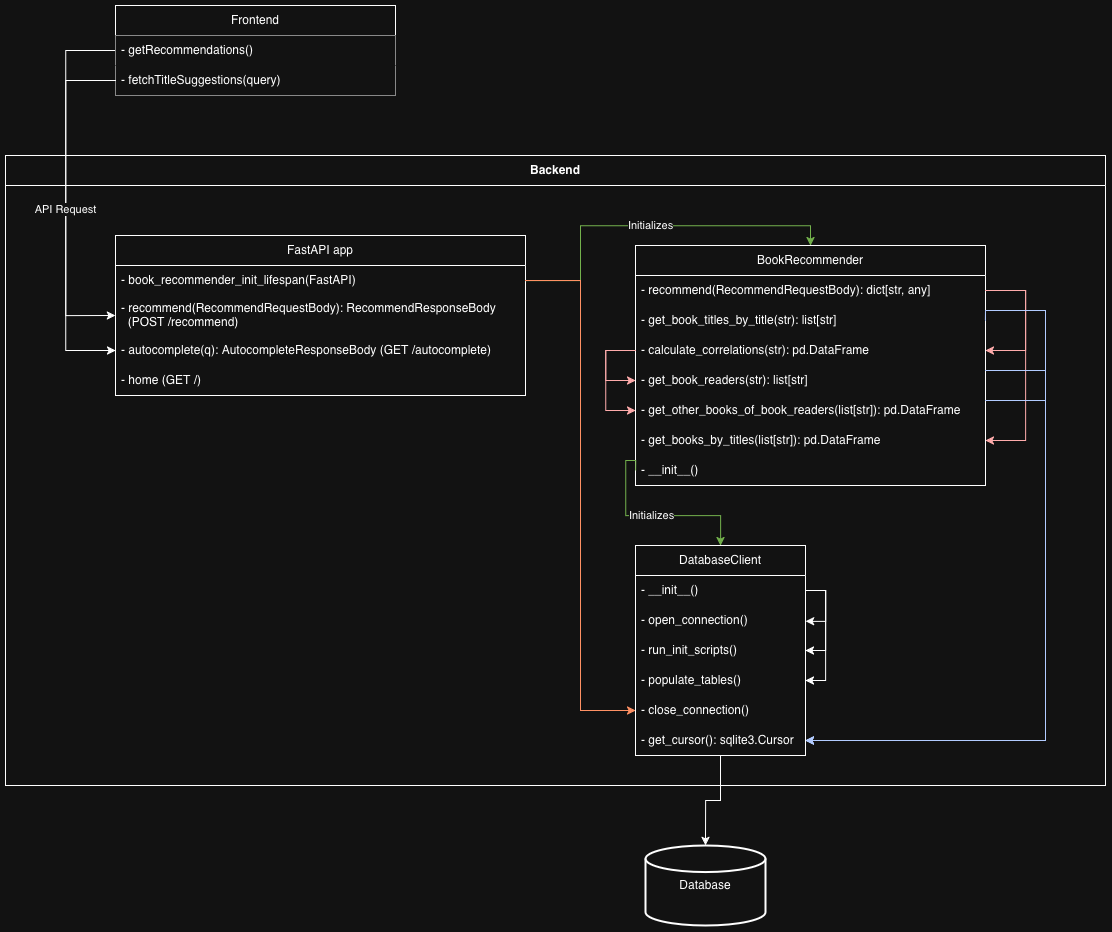

The diagram above was exported from draw.io. Its source (the exported page's mxGraphModel, read from the mxfile embedded in the PNG):
<mxGraphModel dx="2171" dy="2983" grid="1" gridSize="10" guides="1" tooltips="1" connect="1" arrows="1" fold="1" page="1" pageScale="1" pageWidth="827" pageHeight="1169" math="0" shadow="0">
  <root>
    <mxCell id="0" />
    <mxCell id="1" parent="0" />
    <mxCell id="2" value="Backend" style="swimlane;whiteSpace=wrap;html=1;startSize=30;" vertex="1" parent="1">
      <mxGeometry x="330" y="120" width="1100" height="630" as="geometry" />
    </mxCell>
    <mxCell id="3" value="&lt;div&gt;FastAPI app&lt;/div&gt;" style="swimlane;fontStyle=0;childLayout=stackLayout;horizontal=1;startSize=30;horizontalStack=0;resizeParent=1;resizeParentMax=0;resizeLast=0;collapsible=1;marginBottom=0;whiteSpace=wrap;html=1;" vertex="1" parent="2">
      <mxGeometry x="110" y="80" width="410" height="160" as="geometry" />
    </mxCell>
    <mxCell id="4" value="- book_recommender_init_lifespan(FastAPI)" style="text;strokeColor=none;fillColor=none;align=left;verticalAlign=middle;spacingLeft=4;spacingRight=4;overflow=hidden;points=[[0,0.5],[1,0.5]];portConstraint=eastwest;rotatable=0;whiteSpace=wrap;html=1;" vertex="1" parent="3">
      <mxGeometry y="30" width="410" height="30" as="geometry" />
    </mxCell>
    <mxCell id="5" value="- recommend(RecommendRequestBody): RecommendResponseBody&lt;br&gt;&amp;nbsp; (POST /recommend)" style="text;strokeColor=none;fillColor=none;align=left;verticalAlign=middle;spacingLeft=4;spacingRight=4;overflow=hidden;points=[[0,0.5],[1,0.5]];portConstraint=eastwest;rotatable=0;whiteSpace=wrap;html=1;" vertex="1" parent="3">
      <mxGeometry y="60" width="410" height="40" as="geometry" />
    </mxCell>
    <mxCell id="6" value="- autocomplete(q): AutocompleteResponseBody (GET /autocomplete)" style="text;strokeColor=none;fillColor=none;align=left;verticalAlign=middle;spacingLeft=4;spacingRight=4;overflow=hidden;points=[[0,0.5],[1,0.5]];portConstraint=eastwest;rotatable=0;whiteSpace=wrap;html=1;" vertex="1" parent="3">
      <mxGeometry y="100" width="410" height="30" as="geometry" />
    </mxCell>
    <mxCell id="7" value="- home (GET /)" style="text;strokeColor=none;fillColor=none;align=left;verticalAlign=middle;spacingLeft=4;spacingRight=4;overflow=hidden;points=[[0,0.5],[1,0.5]];portConstraint=eastwest;rotatable=0;whiteSpace=wrap;html=1;" vertex="1" parent="3">
      <mxGeometry y="130" width="410" height="30" as="geometry" />
    </mxCell>
    <mxCell id="8" value="&lt;div&gt;BookRecommender&lt;/div&gt;" style="swimlane;fontStyle=0;childLayout=stackLayout;horizontal=1;startSize=30;horizontalStack=0;resizeParent=1;resizeParentMax=0;resizeLast=0;collapsible=1;marginBottom=0;whiteSpace=wrap;html=1;" vertex="1" parent="2">
      <mxGeometry x="630" y="90" width="350" height="240" as="geometry" />
    </mxCell>
    <mxCell id="9" style="edgeStyle=orthogonalEdgeStyle;rounded=0;orthogonalLoop=1;jettySize=auto;html=1;exitX=1;exitY=0.5;exitDx=0;exitDy=0;entryX=1;entryY=0.5;entryDx=0;entryDy=0;fillColor=#e51400;strokeColor=#B20000;" edge="1" parent="8" source="11" target="18">
      <mxGeometry relative="1" as="geometry">
        <Array as="points">
          <mxPoint x="390" y="45" />
          <mxPoint x="390" y="195" />
        </Array>
      </mxGeometry>
    </mxCell>
    <mxCell id="10" style="edgeStyle=orthogonalEdgeStyle;rounded=0;orthogonalLoop=1;jettySize=auto;html=1;exitX=1;exitY=0.5;exitDx=0;exitDy=0;entryX=1;entryY=0.5;entryDx=0;entryDy=0;fillColor=#e51400;strokeColor=#B20000;" edge="1" parent="8" source="11" target="15">
      <mxGeometry relative="1" as="geometry">
        <Array as="points">
          <mxPoint x="390" y="45" />
          <mxPoint x="390" y="105" />
        </Array>
      </mxGeometry>
    </mxCell>
    <mxCell id="11" value="- recommend(RecommendRequestBody): dict[str, any]" style="text;strokeColor=none;fillColor=none;align=left;verticalAlign=middle;spacingLeft=4;spacingRight=4;overflow=hidden;points=[[0,0.5],[1,0.5]];portConstraint=eastwest;rotatable=0;whiteSpace=wrap;html=1;" vertex="1" parent="8">
      <mxGeometry y="30" width="350" height="30" as="geometry" />
    </mxCell>
    <mxCell id="12" value="- get_book_titles_by_title(str): list[str]" style="text;strokeColor=none;fillColor=none;align=left;verticalAlign=middle;spacingLeft=4;spacingRight=4;overflow=hidden;points=[[0,0.5],[1,0.5]];portConstraint=eastwest;rotatable=0;whiteSpace=wrap;html=1;" vertex="1" parent="8">
      <mxGeometry y="60" width="350" height="30" as="geometry" />
    </mxCell>
    <mxCell id="13" style="edgeStyle=orthogonalEdgeStyle;rounded=0;orthogonalLoop=1;jettySize=auto;html=1;exitX=0;exitY=0.5;exitDx=0;exitDy=0;entryX=0;entryY=0.5;entryDx=0;entryDy=0;fillColor=#e51400;strokeColor=#B20000;" edge="1" parent="8" source="15" target="16">
      <mxGeometry relative="1" as="geometry">
        <Array as="points">
          <mxPoint x="-30" y="105" />
          <mxPoint x="-30" y="135" />
        </Array>
      </mxGeometry>
    </mxCell>
    <mxCell id="14" style="edgeStyle=orthogonalEdgeStyle;rounded=0;orthogonalLoop=1;jettySize=auto;html=1;exitX=0;exitY=0.5;exitDx=0;exitDy=0;entryX=0;entryY=0.5;entryDx=0;entryDy=0;fillColor=#e51400;strokeColor=#B20000;" edge="1" parent="8" source="15" target="17">
      <mxGeometry relative="1" as="geometry">
        <Array as="points">
          <mxPoint x="-30" y="105" />
          <mxPoint x="-30" y="165" />
        </Array>
      </mxGeometry>
    </mxCell>
    <mxCell id="15" value="- calculate_correlations(str): pd.DataFrame" style="text;strokeColor=none;fillColor=none;align=left;verticalAlign=middle;spacingLeft=4;spacingRight=4;overflow=hidden;points=[[0,0.5],[1,0.5]];portConstraint=eastwest;rotatable=0;whiteSpace=wrap;html=1;" vertex="1" parent="8">
      <mxGeometry y="90" width="350" height="30" as="geometry" />
    </mxCell>
    <mxCell id="16" value="- get_book_readers(str): list[str]" style="text;strokeColor=none;fillColor=none;align=left;verticalAlign=middle;spacingLeft=4;spacingRight=4;overflow=hidden;points=[[0,0.5],[1,0.5]];portConstraint=eastwest;rotatable=0;whiteSpace=wrap;html=1;" vertex="1" parent="8">
      <mxGeometry y="120" width="350" height="30" as="geometry" />
    </mxCell>
    <mxCell id="17" value="- get_other_books_of_book_readers(list[str]): pd.DataFrame" style="text;strokeColor=none;fillColor=none;align=left;verticalAlign=middle;spacingLeft=4;spacingRight=4;overflow=hidden;points=[[0,0.5],[1,0.5]];portConstraint=eastwest;rotatable=0;whiteSpace=wrap;html=1;" vertex="1" parent="8">
      <mxGeometry y="150" width="350" height="30" as="geometry" />
    </mxCell>
    <mxCell id="18" value="- get_books_by_titles(list[str]): pd.DataFrame" style="text;strokeColor=none;fillColor=none;align=left;verticalAlign=middle;spacingLeft=4;spacingRight=4;overflow=hidden;points=[[0,0.5],[1,0.5]];portConstraint=eastwest;rotatable=0;whiteSpace=wrap;html=1;" vertex="1" parent="8">
      <mxGeometry y="180" width="350" height="30" as="geometry" />
    </mxCell>
    <mxCell id="19" value="- __init__()" style="text;strokeColor=none;fillColor=none;align=left;verticalAlign=middle;spacingLeft=4;spacingRight=4;overflow=hidden;points=[[0,0.5],[1,0.5]];portConstraint=eastwest;rotatable=0;whiteSpace=wrap;html=1;" vertex="1" parent="8">
      <mxGeometry y="210" width="350" height="30" as="geometry" />
    </mxCell>
    <mxCell id="20" value="&lt;div&gt;DatabaseClient&lt;/div&gt;" style="swimlane;fontStyle=0;childLayout=stackLayout;horizontal=1;startSize=30;horizontalStack=0;resizeParent=1;resizeParentMax=0;resizeLast=0;collapsible=1;marginBottom=0;whiteSpace=wrap;html=1;" vertex="1" parent="2">
      <mxGeometry x="630" y="390" width="170" height="210" as="geometry" />
    </mxCell>
    <mxCell id="21" style="edgeStyle=orthogonalEdgeStyle;rounded=0;orthogonalLoop=1;jettySize=auto;html=1;exitX=1;exitY=0.5;exitDx=0;exitDy=0;entryX=1;entryY=0.5;entryDx=0;entryDy=0;" edge="1" parent="20" source="24" target="25">
      <mxGeometry relative="1" as="geometry">
        <Array as="points">
          <mxPoint x="190" y="45" />
          <mxPoint x="190" y="76" />
        </Array>
      </mxGeometry>
    </mxCell>
    <mxCell id="22" style="edgeStyle=orthogonalEdgeStyle;rounded=0;orthogonalLoop=1;jettySize=auto;html=1;exitX=1;exitY=0.5;exitDx=0;exitDy=0;entryX=1;entryY=0.5;entryDx=0;entryDy=0;" edge="1" parent="20" source="24" target="26">
      <mxGeometry relative="1" as="geometry" />
    </mxCell>
    <mxCell id="23" style="edgeStyle=orthogonalEdgeStyle;rounded=0;orthogonalLoop=1;jettySize=auto;html=1;exitX=1;exitY=0.5;exitDx=0;exitDy=0;entryX=1;entryY=0.5;entryDx=0;entryDy=0;" edge="1" parent="20" source="24" target="27">
      <mxGeometry relative="1" as="geometry" />
    </mxCell>
    <mxCell id="24" value="- __init__()" style="text;strokeColor=none;fillColor=none;align=left;verticalAlign=middle;spacingLeft=4;spacingRight=4;overflow=hidden;points=[[0,0.5],[1,0.5]];portConstraint=eastwest;rotatable=0;whiteSpace=wrap;html=1;" vertex="1" parent="20">
      <mxGeometry y="30" width="170" height="30" as="geometry" />
    </mxCell>
    <mxCell id="25" value="- open_connection()" style="text;strokeColor=none;fillColor=none;align=left;verticalAlign=middle;spacingLeft=4;spacingRight=4;overflow=hidden;points=[[0,0.5],[1,0.5]];portConstraint=eastwest;rotatable=0;whiteSpace=wrap;html=1;" vertex="1" parent="20">
      <mxGeometry y="60" width="170" height="30" as="geometry" />
    </mxCell>
    <mxCell id="26" value="- run_init_scripts()" style="text;strokeColor=none;fillColor=none;align=left;verticalAlign=middle;spacingLeft=4;spacingRight=4;overflow=hidden;points=[[0,0.5],[1,0.5]];portConstraint=eastwest;rotatable=0;whiteSpace=wrap;html=1;" vertex="1" parent="20">
      <mxGeometry y="90" width="170" height="30" as="geometry" />
    </mxCell>
    <mxCell id="27" value="- populate_tables()" style="text;strokeColor=none;fillColor=none;align=left;verticalAlign=middle;spacingLeft=4;spacingRight=4;overflow=hidden;points=[[0,0.5],[1,0.5]];portConstraint=eastwest;rotatable=0;whiteSpace=wrap;html=1;" vertex="1" parent="20">
      <mxGeometry y="120" width="170" height="30" as="geometry" />
    </mxCell>
    <mxCell id="28" value="&lt;div&gt;- close_connection()&lt;/div&gt;" style="text;strokeColor=none;fillColor=none;align=left;verticalAlign=middle;spacingLeft=4;spacingRight=4;overflow=hidden;points=[[0,0.5],[1,0.5]];portConstraint=eastwest;rotatable=0;whiteSpace=wrap;html=1;" vertex="1" parent="20">
      <mxGeometry y="150" width="170" height="30" as="geometry" />
    </mxCell>
    <mxCell id="29" value="&lt;div&gt;- get_cursor(): sqlite3.Cursor&lt;/div&gt;" style="text;strokeColor=none;fillColor=none;align=left;verticalAlign=middle;spacingLeft=4;spacingRight=4;overflow=hidden;points=[[0,0.5],[1,0.5]];portConstraint=eastwest;rotatable=0;whiteSpace=wrap;html=1;" vertex="1" parent="20">
      <mxGeometry y="180" width="170" height="30" as="geometry" />
    </mxCell>
    <mxCell id="30" style="edgeStyle=orthogonalEdgeStyle;rounded=0;orthogonalLoop=1;jettySize=auto;html=1;exitX=1;exitY=0.5;exitDx=0;exitDy=0;entryX=1;entryY=0.5;entryDx=0;entryDy=0;fillColor=#0050ef;strokeColor=#001DBC;" edge="1" parent="2" source="12" target="29">
      <mxGeometry relative="1" as="geometry">
        <mxPoint x="770" y="495" as="targetPoint" />
        <Array as="points">
          <mxPoint x="980" y="155" />
          <mxPoint x="1040" y="155" />
          <mxPoint x="1040" y="585" />
        </Array>
      </mxGeometry>
    </mxCell>
    <mxCell id="31" style="edgeStyle=orthogonalEdgeStyle;rounded=0;orthogonalLoop=1;jettySize=auto;html=1;entryX=1;entryY=0.5;entryDx=0;entryDy=0;fillColor=#0050ef;strokeColor=#001DBC;" edge="1" parent="2" source="16" target="29">
      <mxGeometry relative="1" as="geometry">
        <mxPoint x="770" y="495" as="targetPoint" />
        <Array as="points">
          <mxPoint x="1040" y="215" />
          <mxPoint x="1040" y="585" />
        </Array>
      </mxGeometry>
    </mxCell>
    <mxCell id="32" style="edgeStyle=orthogonalEdgeStyle;rounded=0;orthogonalLoop=1;jettySize=auto;html=1;entryX=1;entryY=0.5;entryDx=0;entryDy=0;fillColor=#0050ef;strokeColor=#001DBC;" edge="1" parent="2" source="17" target="29">
      <mxGeometry relative="1" as="geometry">
        <mxPoint x="770" y="495" as="targetPoint" />
        <Array as="points">
          <mxPoint x="1040" y="245" />
          <mxPoint x="1040" y="585" />
        </Array>
      </mxGeometry>
    </mxCell>
    <mxCell id="33" style="edgeStyle=orthogonalEdgeStyle;rounded=0;orthogonalLoop=1;jettySize=auto;html=1;entryX=0.5;entryY=0;entryDx=0;entryDy=0;fillColor=#60a917;strokeColor=#2D7600;exitX=0;exitY=0.5;exitDx=0;exitDy=0;" edge="1" parent="2" source="19" target="20">
      <mxGeometry relative="1" as="geometry">
        <Array as="points">
          <mxPoint x="630" y="305" />
          <mxPoint x="620" y="305" />
          <mxPoint x="620" y="360" />
          <mxPoint x="715" y="360" />
        </Array>
      </mxGeometry>
    </mxCell>
    <mxCell id="34" value="&lt;div&gt;Initializes&lt;/div&gt;" style="edgeLabel;html=1;align=center;verticalAlign=middle;resizable=0;points=[];" vertex="1" connectable="0" parent="33">
      <mxGeometry x="0.012" y="2" relative="1" as="geometry">
        <mxPoint as="offset" />
      </mxGeometry>
    </mxCell>
    <mxCell id="35" value="&lt;div&gt;Initializes&lt;/div&gt;" style="edgeStyle=orthogonalEdgeStyle;rounded=0;orthogonalLoop=1;jettySize=auto;html=1;exitX=1;exitY=0.5;exitDx=0;exitDy=0;entryX=0.5;entryY=0;entryDx=0;entryDy=0;fillColor=#60a917;strokeColor=#2D7600;" edge="1" parent="2" source="4" target="8">
      <mxGeometry relative="1" as="geometry" />
    </mxCell>
    <mxCell id="36" style="edgeStyle=orthogonalEdgeStyle;rounded=0;orthogonalLoop=1;jettySize=auto;html=1;exitX=1;exitY=0.5;exitDx=0;exitDy=0;entryX=0;entryY=0.5;entryDx=0;entryDy=0;fillColor=#fa6800;strokeColor=#C73500;" edge="1" parent="2" source="4" target="28">
      <mxGeometry relative="1" as="geometry" />
    </mxCell>
    <mxCell id="37" style="edgeStyle=orthogonalEdgeStyle;rounded=0;orthogonalLoop=1;jettySize=auto;html=1;entryX=0;entryY=0.5;entryDx=0;entryDy=0;exitX=0;exitY=0.5;exitDx=0;exitDy=0;" edge="1" source="39" target="5" parent="1">
      <mxGeometry relative="1" as="geometry">
        <mxPoint x="510" y="245" as="targetPoint" />
        <Array as="points">
          <mxPoint x="390" y="15" />
          <mxPoint x="390" y="280" />
        </Array>
      </mxGeometry>
    </mxCell>
    <mxCell id="38" value="Frontend" style="swimlane;fontStyle=0;childLayout=stackLayout;horizontal=1;startSize=30;horizontalStack=0;resizeParent=1;resizeParentMax=0;resizeLast=0;collapsible=1;marginBottom=0;whiteSpace=wrap;html=1;" vertex="1" parent="1">
      <mxGeometry x="440" y="-30" width="280" height="90" as="geometry" />
    </mxCell>
    <mxCell id="39" value="&lt;div&gt;- getRecommendations()&lt;/div&gt;" style="text;strokeColor=none;fillColor=default;align=left;verticalAlign=middle;spacingLeft=4;spacingRight=4;overflow=hidden;points=[[0,0.5],[1,0.5]];portConstraint=eastwest;rotatable=0;whiteSpace=wrap;html=1;" vertex="1" parent="38">
      <mxGeometry y="30" width="280" height="30" as="geometry" />
    </mxCell>
    <mxCell id="40" value="- fetchTitleSuggestions(query)" style="text;strokeColor=none;fillColor=default;align=left;verticalAlign=middle;spacingLeft=4;spacingRight=4;overflow=hidden;points=[[0,0.5],[1,0.5]];portConstraint=eastwest;rotatable=0;whiteSpace=wrap;html=1;" vertex="1" parent="38">
      <mxGeometry y="60" width="280" height="30" as="geometry" />
    </mxCell>
    <mxCell id="41" style="edgeStyle=orthogonalEdgeStyle;rounded=0;orthogonalLoop=1;jettySize=auto;html=1;entryX=0;entryY=0.5;entryDx=0;entryDy=0;exitX=0;exitY=0.5;exitDx=0;exitDy=0;" edge="1" source="40" target="6" parent="1">
      <mxGeometry relative="1" as="geometry">
        <mxPoint x="304.0000000000002" y="420" as="sourcePoint" />
        <mxPoint x="524" y="440" as="targetPoint" />
        <Array as="points">
          <mxPoint x="390" y="45" />
          <mxPoint x="390" y="315" />
        </Array>
      </mxGeometry>
    </mxCell>
    <mxCell id="42" value="&lt;div&gt;API Request&lt;/div&gt;" style="edgeLabel;html=1;align=center;verticalAlign=middle;resizable=0;points=[];" vertex="1" connectable="0" parent="41">
      <mxGeometry x="-0.0375" y="-2" relative="1" as="geometry">
        <mxPoint as="offset" />
      </mxGeometry>
    </mxCell>
    <mxCell id="43" value="&lt;div&gt;Database&lt;/div&gt;" style="strokeWidth=2;html=1;shape=mxgraph.flowchart.database;whiteSpace=wrap;" vertex="1" parent="1">
      <mxGeometry x="970" y="810" width="120" height="80" as="geometry" />
    </mxCell>
    <mxCell id="44" style="edgeStyle=orthogonalEdgeStyle;rounded=0;orthogonalLoop=1;jettySize=auto;html=1;entryX=0.5;entryY=0;entryDx=0;entryDy=0;entryPerimeter=0;" edge="1" source="20" target="43" parent="1">
      <mxGeometry relative="1" as="geometry" />
    </mxCell>
  </root>
</mxGraphModel>